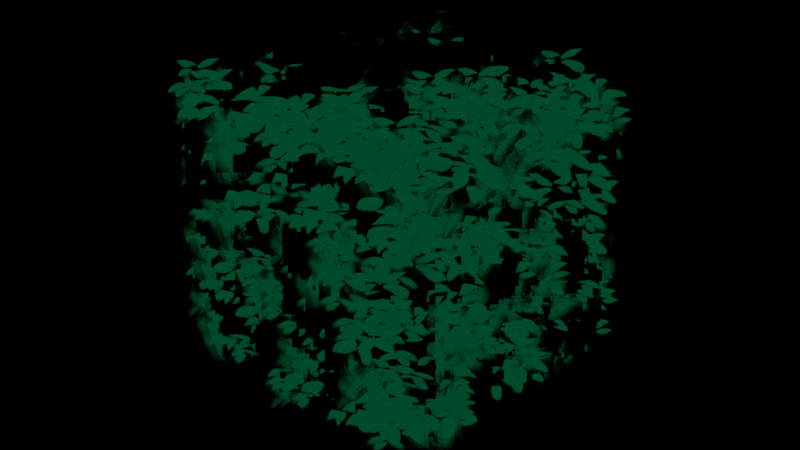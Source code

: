 # Source: bushes.blend  (saved by Blender 4.2.66; exported with 4.5.12 LTS)
import bpy
from mathutils import Matrix  # noqa: F401  (used for matrix-valued properties, if any)

bpy.ops.wm.read_factory_settings(use_empty=True)
scene = bpy.context.scene
scene.name = 'Scene'

# ---- collections
col_collection = bpy.data.collections.new('Collection'); scene.collection.children.link(col_collection)

# ---- images (referenced by path relative to the original .blend; pixels are not part of the script)
import os
ASSET_DIR = os.environ.get("B2B_ASSET_DIR", "")  # directory of the original .blend (textures are referenced by path, not embedded)
HERE = os.path.dirname(os.path.abspath(__file__))  # packed textures are extracted next to this script under _unpacked/

def load_image(name, relpath, width, height, colorspace="sRGB"):
    """Load a texture the original file referenced (path relative to the .blend, or extracted next to this script)."""
    p = next((c for c in (os.path.join(HERE, relpath), os.path.join(ASSET_DIR, relpath)) if relpath and os.path.exists(c)), "")
    if p:
        img = bpy.data.images.load(p, check_existing=True)
        img.name = name
    else:  # same state as the original file: an image datablock whose file is absent (Cycles renders it pink)
        img = bpy.data.images.new(name, width, height)
        img.source = "FILE"
        img.filepath = "//" + (relpath or name)
    img.colorspace_settings.name = colorspace
    return img
img_leaves_collage_png = load_image('leaves_collage.png', '_unpacked/leaves_collage.c7deabcf.png', 4000, 4000, 'sRGB')

# ---- materials (node trees are filled in below, after node groups)
mat_leaves = bpy.data.materials.new('Leaves')
mat_leaves.alpha_threshold = 0.0
mat_leaves.roughness = 0.5
mat_leaves.line_color = (0.0, 0.0, 0.0, 1.0)

# ---- node groups
ng_collage_selector = bpy.data.node_groups.new('Collage Selector', 'ShaderNodeTree')
_s = ng_collage_selector.interface.new_socket(name='Vector', in_out='OUTPUT', socket_type='NodeSocketVector')
_s = ng_collage_selector.interface.new_socket(name='Vector', in_out='INPUT', socket_type='NodeSocketVector')
_s.min_value = -1e+04
_s.max_value = 1e+04
_s.hide_value = True
_s = ng_collage_selector.interface.new_socket(name='Select', in_out='INPUT', socket_type='NodeSocketFloat')
_s.default_value = 1.0
_s.min_value = 1.0
_s = ng_collage_selector.interface.new_socket(name='Rows', in_out='INPUT', socket_type='NodeSocketFloat')
_s.default_value = 5.0
_s.min_value = 1.0
_s = ng_collage_selector.interface.new_socket(name='Columns', in_out='INPUT', socket_type='NodeSocketFloat')
_s.default_value = 5.0
_s.min_value = 1.0
_N = ng_collage_selector.nodes; _L = ng_collage_selector.links
n0 = _N.new('NodeGroupOutput'); n0.name = 'Group Output'; n0.location = (783, 0)
n1 = _N.new('ShaderNodeMath'); n1.name = 'Math.001'; n1.location = (-218, -59)
n1.hide = True
n1.operation = 'WRAP'
n1.inputs[2].default_value = 0.0
n2 = _N.new('ShaderNodeMath'); n2.name = 'Math.002'; n2.location = (-213, -131)
n2.hide = True
n2.operation = 'SNAP'
n2.inputs[1].default_value = 1.0
n3 = _N.new('ShaderNodeMath'); n3.name = 'Math.004'; n3.location = (-409, -118)
n3.hide = True
n3.operation = 'DIVIDE'
n3.inputs[2].default_value = 1.0
n4 = _N.new('ShaderNodeMath'); n4.name = 'Math'; n4.location = (-408, -63)
n4.hide = True
n4.operation = 'SNAP'
n4.inputs[1].default_value = 1.0
n5 = _N.new('ShaderNodeMath'); n5.name = 'Math.003'; n5.location = (-36, -153)
n5.hide = True
n5.operation = 'WRAP'
n5.inputs[2].default_value = 0.0
n6 = _N.new('ShaderNodeMath'); n6.name = 'Math.008'; n6.location = (164, -111)
n6.operation = 'DIVIDE'
n6.inputs[2].default_value = 1.0
n7 = _N.new('ShaderNodeMath'); n7.name = 'Math.009'; n7.location = (-22, 22)
n7.operation = 'DIVIDE'
n7.inputs[2].default_value = 1.0
n8 = _N.new('NodeReroute'); n8.name = 'Reroute'; n8.location = (-286, -10)
n8.width = 16
n8.socket_idname = 'NodeSocketFloat'
n9 = _N.new('NodeReroute'); n9.name = 'Reroute.001'; n9.location = (-76, -14)
n9.width = 16
n9.socket_idname = 'NodeSocketFloat'
n10 = _N.new('ShaderNodeVectorMath'); n10.name = 'Vector Math'; n10.location = (-17, 239)
n10.operation = 'DIVIDE'
n11 = _N.new('ShaderNodeVectorMath'); n11.name = 'Vector Math.001'; n11.location = (593, 276)
n12 = _N.new('NodeReroute'); n12.name = 'Reroute.002'; n12.location = (-509, 0)
n12.width = 16
n12.socket_idname = 'NodeSocketFloat'
n13 = _N.new('NodeReroute'); n13.name = 'Reroute.003'; n13.location = (-513, -276)
n13.width = 16
n13.socket_idname = 'NodeSocketFloat'
n14 = _N.new('ShaderNodeCombineXYZ'); n14.name = 'Combine XYZ'; n14.location = (396, 19)
n15 = _N.new('ShaderNodeVectorMath'); n15.name = 'Vector Math.002'; n15.location = (-248, 259)
n15.mute = True
n15.inputs[1].default_value = (0.5, 0.5, 0.0)
n16 = _N.new('NodeGroupInput'); n16.name = 'Group Input'; n16.location = (-793, 0)
n17 = _N.new('ShaderNodeMath'); n17.name = 'Math.005'; n17.location = (-584, -73)
n17.hide = True
n17.operation = 'SUBTRACT'
n17.inputs[1].default_value = 1.0
n18 = _N.new('ShaderNodeCombineXYZ'); n18.name = 'Combine XYZ.001'; n18.location = (-262, 62)
n18.hide = True
_L.new(n2.outputs[0], n5.inputs[0])
_L.new(n17.outputs[0], n3.inputs[0])
_L.new(n7.outputs[0], n14.inputs[0])
_L.new(n13.outputs[0], n5.inputs[1])
_L.new(n14.outputs[0], n11.inputs[1])
_L.new(n15.outputs[0], n10.inputs[0])
_L.new(n8.outputs[0], n9.inputs[0])
_L.new(n12.outputs[0], n3.inputs[1])
_L.new(n4.outputs[0], n1.inputs[0])
_L.new(n13.outputs[0], n6.inputs[1])
_L.new(n12.outputs[0], n8.inputs[0])
_L.new(n17.outputs[0], n4.inputs[0])
_L.new(n9.outputs[0], n7.inputs[1])
_L.new(n1.outputs[0], n7.inputs[0])
_L.new(n8.outputs[0], n1.inputs[1])
_L.new(n5.outputs[0], n6.inputs[0])
_L.new(n6.outputs[0], n14.inputs[1])
_L.new(n10.outputs[0], n11.inputs[0])
_L.new(n3.outputs[0], n2.inputs[0])
_L.new(n16.outputs[1], n17.inputs[0])
_L.new(n16.outputs[2], n13.inputs[0])
_L.new(n16.outputs[3], n12.inputs[0])
_L.new(n11.outputs[0], n0.inputs[0])
_L.new(n16.outputs[0], n15.inputs[0])
_L.new(n16.outputs[2], n18.inputs[0])
_L.new(n16.outputs[3], n18.inputs[1])
_L.new(n18.outputs[0], n10.inputs[1])
n0.is_active_output = True
ng_simple_instancer = bpy.data.node_groups.new('Simple Instancer', 'GeometryNodeTree')
_s = ng_simple_instancer.interface.new_socket(name='Instances', in_out='OUTPUT', socket_type='NodeSocketGeometry')
_s = ng_simple_instancer.interface.new_socket(name='Normal', in_out='OUTPUT', socket_type='NodeSocketVector')
_s = ng_simple_instancer.interface.new_socket(name='Random', in_out='OUTPUT', socket_type='NodeSocketVector')
_s = ng_simple_instancer.interface.new_socket(name='Mesh', in_out='INPUT', socket_type='NodeSocketGeometry')
_s = ng_simple_instancer.interface.new_socket(name='Instance', in_out='INPUT', socket_type='NodeSocketGeometry')
_s = ng_simple_instancer.interface.new_socket(name='Density', in_out='INPUT', socket_type='NodeSocketFloat')
_s.default_value = 10.0
_s.min_value = 0.0
ng_simple_instancer.interface.new_panel('Settings')
_s = ng_simple_instancer.interface.new_socket(name='Rotation', in_out='INPUT', socket_type='NodeSocketVector')
_s.subtype = 'EULER'
_s = ng_simple_instancer.interface.new_socket(name='Scale', in_out='INPUT', socket_type='NodeSocketVector')
_s.subtype = 'XYZ'
_s.default_value = (1.0, 1.0, 1.0)
_s = ng_simple_instancer.interface.new_socket(name='Store Surface Normal', in_out='INPUT', socket_type='NodeSocketBool')
_s.default_value = True
_s = ng_simple_instancer.interface.new_socket(name='Store Random', in_out='INPUT', socket_type='NodeSocketBool')
_s.default_value = True
_N = ng_simple_instancer.nodes; _L = ng_simple_instancer.links
n0 = _N.new('GeometryNodeObjectInfo'); n0.name = 'Object Info'; n0.location = (107, -6)
n0.hide = True
n1 = _N.new('GeometryNodeSelfObject'); n1.name = 'Self Object'; n1.location = (107, 34)
n1.hide = True
n2 = _N.new('ShaderNodeVectorRotate'); n2.name = 'Vector Rotate'; n2.location = (110, -50)
n2.hide = True
n2.rotation_type = 'EULER_XYZ'
n3 = _N.new('NodeGroupInput'); n3.name = 'Group Input'; n3.location = (-308, 0)
n4 = _N.new('GeometryNodeStoreNamedAttribute'); n4.name = 'Store Named Attribute'; n4.location = (334, -38)
n4.hide = True
n4.data_type = 'FLOAT_VECTOR'
n4.domain = 'INSTANCE'
n4.inputs[2].default_value = 'normal'
n5 = _N.new('GeometryNodeStoreNamedAttribute'); n5.name = 'Store Named Attribute.001'; n5.location = (765, -70)
n5.hide = True
n5.data_type = 'FLOAT_VECTOR'
n5.domain = 'INSTANCE'
n5.inputs[2].default_value = 'random'
n6 = _N.new('NodeGroupOutput'); n6.name = 'Group Output'; n6.location = (1225, -104)
n7 = _N.new('GeometryNodeInstanceOnPoints'); n7.name = 'Instance on Points'; n7.location = (106, -162)
n7.hide = True
n8 = _N.new('GeometryNodeDistributePointsOnFaces'); n8.name = 'Distribute Points on Faces'; n8.location = (-108, -133)
n8.hide = True
n9 = _N.new('FunctionNodeRandomValue'); n9.name = 'Random Value'; n9.location = (520, -52)
n9.hide = True
n9.data_type = 'FLOAT_VECTOR'
n9.inputs[0].default_value = (-1.0, -1.0, -1.0)
n10 = _N.new('GeometryNodeSwitch'); n10.name = 'Switch'; n10.location = (517, -99)
n10.hide = True
n11 = _N.new('GeometryNodeSwitch'); n11.name = 'Switch.001'; n11.location = (996, -108)
n11.hide = True
_L.new(n8.outputs[0], n7.inputs[0])
_L.new(n3.outputs[0], n8.inputs[0])
_L.new(n3.outputs[2], n8.inputs[4])
_L.new(n3.outputs[1], n7.inputs[2])
_L.new(n8.outputs[1], n6.inputs[1])
_L.new(n1.outputs[0], n0.inputs[0])
_L.new(n0.outputs[2], n2.inputs[4])
_L.new(n8.outputs[1], n2.inputs[0])
_L.new(n2.outputs[0], n4.inputs[3])
_L.new(n7.outputs[0], n4.inputs[0])
_L.new(n11.outputs[0], n6.inputs[0])
_L.new(n7.outputs[0], n10.inputs[1])
_L.new(n4.outputs[0], n10.inputs[2])
_L.new(n3.outputs[5], n10.inputs[0])
_L.new(n3.outputs[4], n7.inputs[6])
_L.new(n3.outputs[3], n7.inputs[5])
_L.new(n10.outputs[0], n5.inputs[0])
_L.new(n9.outputs[0], n5.inputs[3])
_L.new(n9.outputs[0], n6.inputs[2])
_L.new(n3.outputs[6], n11.inputs[0])
_L.new(n5.outputs[0], n11.inputs[2])
_L.new(n10.outputs[0], n11.inputs[1])
n6.is_active_output = True
ng_rotate_instances_to_camera = bpy.data.node_groups.new('Rotate Instances to Camera', 'GeometryNodeTree')
_s = ng_rotate_instances_to_camera.interface.new_socket(name='Instances', in_out='OUTPUT', socket_type='NodeSocketGeometry')
_s = ng_rotate_instances_to_camera.interface.new_socket(name='Instances', in_out='INPUT', socket_type='NodeSocketGeometry')
_s = ng_rotate_instances_to_camera.interface.new_socket(name='Camera', in_out='INPUT', socket_type='NodeSocketObject')
_s = ng_rotate_instances_to_camera.interface.new_socket(name='Distance Offset', in_out='INPUT', socket_type='NodeSocketFloat')
_s.default_value = 1.5
_s.min_value = -1e+04
_s.max_value = 1e+04
_s = ng_rotate_instances_to_camera.interface.new_socket(name='Rotate By', in_out='INPUT', socket_type='NodeSocketVector')
_s.subtype = 'EULER'
_N = ng_rotate_instances_to_camera.nodes; _L = ng_rotate_instances_to_camera.links
n0 = _N.new('GeometryNodeRotateInstances'); n0.name = 'Rotate Instances'; n0.location = (417, 25)
n1 = _N.new('NodeGroupOutput'); n1.name = 'Group Output'; n1.location = (857, 20)
n2 = _N.new('ShaderNodeCombineXYZ'); n2.name = 'Combine XYZ.001'; n2.location = (337, 167)
n3 = _N.new('GeometryNodeInputPosition'); n3.name = 'Position'; n3.location = (-546, -101)
n3.hide = True
n4 = _N.new('ShaderNodeVectorMath'); n4.name = 'Vector Math'; n4.location = (-367, -75)
n4.hide = True
n4.operation = 'SUBTRACT'
n5 = _N.new('ShaderNodeVectorRotate'); n5.name = 'Vector Rotate'; n5.location = (-368, -117)
n5.hide = True
n5.rotation_type = 'EULER_XYZ'
n6 = _N.new('ShaderNodeCombineXYZ'); n6.name = 'Combine XYZ'; n6.location = (-544, -144)
n6.hide = True
n6.inputs[0].default_value = 1.0
n7 = _N.new('ShaderNodeVectorMath'); n7.name = 'Vector Math.001'; n7.location = (-199, -118)
n7.hide = True
n7.operation = 'CROSS_PRODUCT'
n8 = _N.new('FunctionNodeAlignEulerToVector'); n8.name = 'Align Euler to Vector'; n8.location = (-196, -74)
n8.hide = True
n8.axis = 'Z'
n9 = _N.new('FunctionNodeAlignEulerToVector'); n9.name = 'Align Euler to Vector.001'; n9.location = (-23, -91)
n9.hide = True
n9.axis = 'Y'
n10 = _N.new('GeometryNodeObjectInfo'); n10.name = 'Object Info.001'; n10.location = (-547, -61)
n10.hide = True
n10.transform_space = 'RELATIVE'
n11 = _N.new('GeometryNodeTranslateInstances'); n11.name = 'Translate Instances'; n11.location = (637, 57)
n12 = _N.new('FunctionNodeRotateEuler'); n12.name = 'Rotate Euler'; n12.location = (197, -76)
n12.space = 'LOCAL'
n13 = _N.new('NodeGroupInput'); n13.name = 'Group Input'; n13.location = (-747, 0)
_L.new(n10.outputs[1], n4.inputs[0])
_L.new(n8.outputs[0], n9.inputs[0])
_L.new(n6.outputs[0], n5.inputs[0])
_L.new(n4.outputs[0], n7.inputs[0])
_L.new(n10.outputs[2], n5.inputs[4])
_L.new(n5.outputs[0], n7.inputs[1])
_L.new(n4.outputs[0], n8.inputs[2])
_L.new(n7.outputs[0], n9.inputs[2])
_L.new(n3.outputs[0], n4.inputs[1])
_L.new(n12.outputs[0], n0.inputs[2])
_L.new(n13.outputs[0], n0.inputs[0])
_L.new(n11.outputs[0], n1.inputs[0])
_L.new(n13.outputs[1], n10.inputs[0])
_L.new(n0.outputs[0], n11.inputs[0])
_L.new(n2.outputs[0], n11.inputs[2])
_L.new(n13.outputs[2], n2.inputs[2])
_L.new(n9.outputs[0], n12.inputs[0])
_L.new(n13.outputs[3], n12.inputs[1])
n1.is_active_output = True
ng_geometry_nodes = bpy.data.node_groups.new('Geometry Nodes', 'GeometryNodeTree')
_s = ng_geometry_nodes.interface.new_socket(name='Geometry', in_out='OUTPUT', socket_type='NodeSocketGeometry')
_s = ng_geometry_nodes.interface.new_socket(name='Geometry', in_out='INPUT', socket_type='NodeSocketGeometry')
ng_geometry_nodes.is_modifier = True
# nodes of 'Geometry Nodes' reference scene objects; filled in after objects exist

# ---- material node trees
mat_leaves.use_nodes = True; mat_leaves.node_tree.nodes.clear()
_N = mat_leaves.node_tree.nodes; _L = mat_leaves.node_tree.links
n0 = _N.new('ShaderNodeTexImage'); n0.name = 'Image Texture'; n0.location = (-327, 409)
n0.image = img_leaves_collage_png
n1 = _N.new('ShaderNodeMath'); n1.name = 'Math.002'; n1.location = (-672, 321)
n1.hide = True
n1.operation = 'MULTIPLY'
n1.inputs[1].default_value = 9.0
n2 = _N.new('ShaderNodeTexCoord'); n2.name = 'Texture Coordinate'; n2.location = (-676, 365)
n2.hide = True
n3 = _N.new('ShaderNodeSeparateXYZ'); n3.name = 'Separate XYZ'; n3.location = (-837, 321)
n3.hide = True
n4 = _N.new('ShaderNodeAttribute'); n4.name = 'Attribute.001'; n4.location = (-1004, 321)
n4.hide = True
n4.attribute_type = 'INSTANCER'
n4.attribute_name = 'random'
n5 = _N.new('ShaderNodeGroup'); n5.name = 'Group'; n5.location = (-500, 413)
n5.node_tree = ng_collage_selector
n5.inputs[2].default_value = 3.0
n5.inputs[3].default_value = 3.0
n6 = _N.new('ShaderNodeOutputMaterial'); n6.name = 'Material Output'; n6.location = (540, 493)
n6.target = 'CYCLES'
n7 = _N.new('ShaderNodeBsdfTransparent'); n7.name = 'Transparent BSDF'; n7.location = (-28, 369)
n8 = _N.new('ShaderNodeMixShader'); n8.name = 'Mix Shader'; n8.location = (304, 459)
n9 = _N.new('ShaderNodeBsdfDiffuse'); n9.name = 'Diffuse BSDF'; n9.location = (-348, 620)
n10 = _N.new('ShaderNodeOutputMaterial'); n10.name = 'Material Output.001'; n10.location = (540, 273)
n10.target = 'EEVEE'
n11 = _N.new('ShaderNodeMixShader'); n11.name = 'Mix Shader.001'; n11.location = (540, 53)
n11.label = 'Disable Shadow'
n11.hide = True
n12 = _N.new('ShaderNodeLightPath'); n12.name = 'Light Path'; n12.location = (421, 88)
n12.hide = True
n13 = _N.new('ShaderNodeBsdfTransparent'); n13.name = 'Transparent BSDF.001'; n13.location = (421, 18)
n13.hide = True
n14 = _N.new('ShaderNodeAttribute'); n14.name = 'Attribute'; n14.location = (-526, 653)
n14.attribute_type = 'INSTANCER'
n14.attribute_name = 'normal'
n15 = _N.new('ShaderNodeShaderToRGB'); n15.name = 'Shader to RGB'; n15.location = (-159, 591)
n16 = _N.new('ShaderNodeValToRGB'); n16.name = 'Color Ramp'; n16.location = (24, 679)
n16.color_ramp.interpolation = 'CONSTANT'
while len(n16.color_ramp.elements) > 1: n16.color_ramp.elements.remove(n16.color_ramp.elements[-1])
n16.color_ramp.elements[0].position = 0.0; n16.color_ramp.elements[0].color = (0.0, 0.04826, 0.01779, 1.0)
_e = n16.color_ramp.elements.new(0.15); _e.color = (0.0, 0.05057, 0.01839, 1.0)
_e = n16.color_ramp.elements.new(0.43); _e.color = (0.0, 0.06989, 0.0245, 1.0)
_e = n16.color_ramp.elements.new(0.74); _e.color = (0.0, 0.05661, 0.0199, 1.0)
_L.new(n2.outputs[0], n5.inputs[0])
_L.new(n5.outputs[0], n0.inputs[0])
_L.new(n0.outputs[1], n8.inputs[0])
_L.new(n7.outputs[0], n8.inputs[1])
_L.new(n4.outputs[1], n3.inputs[0])
_L.new(n3.outputs[0], n1.inputs[0])
_L.new(n1.outputs[0], n5.inputs[1])
_L.new(n8.outputs[0], n6.inputs[0])
_L.new(n16.outputs[0], n8.inputs[2])
_L.new(n8.outputs[0], n11.inputs[1])
_L.new(n11.outputs[0], n10.inputs[0])
_L.new(n12.outputs[1], n11.inputs[0])
_L.new(n13.outputs[0], n11.inputs[2])
_L.new(n14.outputs[1], n9.inputs[2])
_L.new(n9.outputs[0], n15.inputs[0])
_L.new(n15.outputs[0], n16.inputs[0])
n6.is_active_output = True

# ---- world
world_world = bpy.data.worlds.new('World'); scene.world = world_world
world_world.use_nodes = True; world_world.node_tree.nodes.clear()
_N = world_world.node_tree.nodes; _L = world_world.node_tree.links
n0 = _N.new('ShaderNodeOutputWorld'); n0.name = 'World Output'; n0.location = (450, 300)
n1 = _N.new('ShaderNodeMixShader'); n1.name = 'Mix Shader'; n1.location = (230, 311)
n2 = _N.new('ShaderNodeBackground'); n2.name = 'Background.001'; n2.location = (12, 315)
n2.inputs[0].default_value = (0.0, 0.0, 0.0, 1.0)
n3 = _N.new('ShaderNodeLightPath'); n3.name = 'Light Path'; n3.location = (10, 633)
n4 = _N.new('ShaderNodeBackground'); n4.name = 'Background'; n4.location = (10, 206)
n4.inputs[0].default_value = (0.0, 0.0, 0.0, 1.0)
_L.new(n1.outputs[0], n0.inputs[0])
_L.new(n2.outputs[0], n1.inputs[1])
_L.new(n3.outputs[0], n1.inputs[0])
_L.new(n4.outputs[0], n1.inputs[2])
n0.is_active_output = True
world_world.color = (0.05088, 0.05088, 0.05088)
world_world.use_sun_shadow = False
world_world.sun_shadow_jitter_overblur = 0.0

# ---- cameras
cam_camera = bpy.data.cameras.new('Camera')
cam_camera.clip_end = 100.0
cam_camera.ortho_scale = 7.314

# ---- lights
light_light = bpy.data.lights.new('Light', 'SUN')
light_light.transmission_factor = 0.0
light_light.angle = 0.0
light_light.energy = 4.0
light_light.shadow_soft_size = 0.1
light_light.shadow_cascade_max_distance = 1000.0

# ---- meshes
me_cube = bpy.data.meshes.new('Cube')
me_cube.from_pydata([(-1.0, -1.0, -1.0), (-1.0, -1.0, 1.0), (-1.0, 1.0, -1.0), (-1.0, 1.0, 1.0), (1.0, -1.0, -1.0), (1.0, -1.0, 1.0), (1.0, 1.0, -1.0), (1.0, 1.0, 1.0)], [], [(0, 1, 3, 2), (2, 3, 7, 6), (6, 7, 5, 4), (4, 5, 1, 0), (2, 6, 4, 0), (7, 3, 1, 5)])
_uv = me_cube.uv_layers.new(name='UVMap')
_uv.uv.foreach_set('vector', [0.375, 0.0, 0.625, 0.0, 0.625, 0.25, 0.375, 0.25, 0.375, 0.25, 0.625, 0.25, 0.625, 0.5, 0.375, 0.5, 0.375, 0.5, 0.625, 0.5, 0.625, 0.75, 0.375, 0.75, 0.375, 0.75, 0.625, 0.75, 0.625, 1.0, 0.375, 1.0, 0.125, 0.5, 0.375, 0.5, 0.375, 0.75, 0.125, 0.75, 0.625, 0.5, 0.875, 0.5, 0.875, 0.75, 0.625, 0.75])
me_cube.materials.append(mat_leaves)
me_cube.update()
me_plane = bpy.data.meshes.new('Plane')
me_plane.from_pydata([(-1.0, -1.0, 0.0), (1.0, -1.0, 0.0), (-1.0, 1.0, 0.0), (1.0, 1.0, 0.0)], [], [(0, 1, 3, 2)])
_uv = me_plane.uv_layers.new(name='UVMap')
_uv.uv.foreach_set('vector', [0.0, 0.0, 1.0, 0.0, 1.0, 1.0, 0.0, 1.0])
me_plane.materials.append(mat_leaves)
me_plane.update()

# ---- objects
ob_light = bpy.data.objects.new('Light', light_light)
ob_camera = bpy.data.objects.new('Camera', cam_camera)
ob_cube = bpy.data.objects.new('Cube', me_cube)
ob_plane = bpy.data.objects.new('Plane', me_plane)
_N = ng_geometry_nodes.nodes; _L = ng_geometry_nodes.links
n0 = _N.new('NodeGroupInput'); n0.name = 'Group Input'; n0.location = (-340, 0)
n1 = _N.new('NodeGroupOutput'); n1.name = 'Group Output'; n1.location = (200, 0)
n2 = _N.new('GeometryNodeGroup'); n2.name = 'Group'; n2.location = (-160, 66)
n2.node_tree = ng_simple_instancer
n2.inputs[2].default_value = 25.0
n2.inputs[3].default_value = (0.0, 0.0, 0.0)
n2.inputs[4].default_value = (0.35, 0.35, 0.35)
n2.inputs[5].default_value = True
n2.inputs[6].default_value = True
n3 = _N.new('GeometryNodeGroup'); n3.name = 'Group.001'; n3.location = (20, 83)
n3.node_tree = ng_rotate_instances_to_camera
n3.inputs[1].default_value = ob_camera
n3.inputs[2].default_value = 1.5
n3.inputs[3].default_value = (0.0, 0.0, 0.0)
n4 = _N.new('GeometryNodeObjectInfo'); n4.name = 'Object Info'; n4.location = (-339, -84)
n4.inputs[0].default_value = ob_plane
_L.new(n3.outputs[0], n1.inputs[0])
_L.new(n0.outputs[0], n2.inputs[0])
_L.new(n2.outputs[0], n3.inputs[0])
_L.new(n4.outputs[4], n2.inputs[1])
n1.is_active_output = True

# ---- transforms, parenting, visibility, modifiers, constraints
ob_light.location = (4.172, 0.6552, 3.294)
ob_light.rotation_euler = (0.6503, 0.05522, 1.866)
ob_light.lock_rotations_4d = False
ob_light.empty_display_type = 'ARROWS'
ob_light.color = (0.0, 0.0, 0.0, 0.0)
ob_light.lineart.crease_threshold = 0.0
ob_camera.location = (5.409, -5.088, 3.626)
ob_camera.rotation_euler = (1.109, 0.0, 0.8149)
ob_camera.lock_rotations_4d = False
ob_camera.empty_display_type = 'ARROWS'
ob_camera.color = (0.0, 0.0, 0.0, 0.0)
ob_camera.display_type = 'WIRE'
ob_camera.lineart.crease_threshold = 0.0
ob_cube.location = (0.0, 0.0, 0.0)
ob_cube.visible_shadow = False
_m = ob_cube.modifiers.new('GeometryNodes', 'NODES')
_m.node_group = ng_geometry_nodes
ob_plane.location = (5.663, 0.0, 0.0)

# ---- collection membership
col_collection.objects.link(ob_light)
col_collection.objects.link(ob_camera)
col_collection.objects.link(ob_cube)
col_collection.objects.link(ob_plane)

# ---- scene / render settings (as saved in the file)
scene.camera = ob_camera
scene.frame_start = 1; scene.frame_end = 250; scene.frame_set(1)
scene.render.engine = 'BLENDER_EEVEE_NEXT'
scene.cycles.sampling_pattern = 'TABULATED_SOBOL'
scene.view_settings.view_transform = 'Standard'
bpy.context.view_layer.update()
